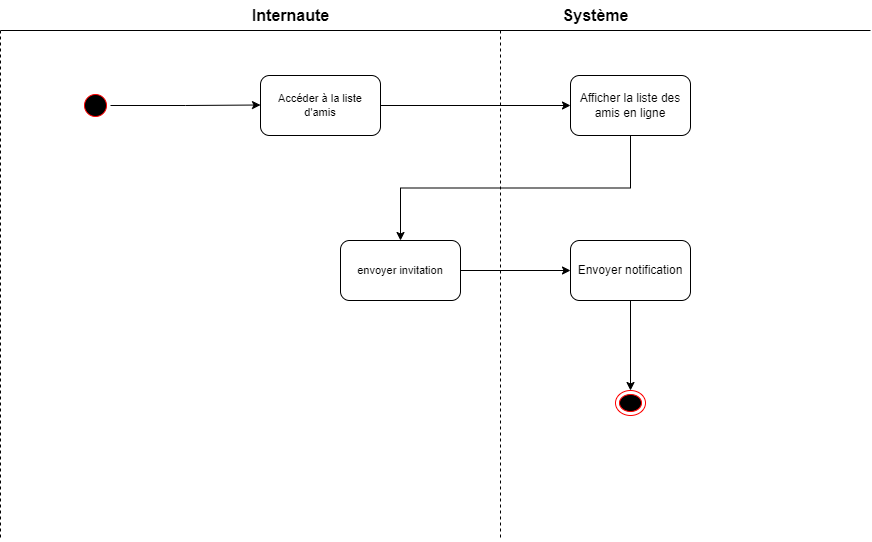

The diagram above was exported from draw.io. Its source (the exported page's mxGraphModel, read from the mxfile embedded in the PNG):
<mxGraphModel dx="1434" dy="802" grid="1" gridSize="10" guides="1" tooltips="1" connect="1" arrows="1" fold="1" page="1" pageScale="1" pageWidth="827" pageHeight="1169" math="0" shadow="0">
  <root>
    <mxCell id="0" />
    <mxCell id="1" parent="0" />
    <mxCell id="dZpRWQuHuBpSUiwH6-dQ-1" style="edgeStyle=orthogonalEdgeStyle;rounded=0;orthogonalLoop=1;jettySize=auto;html=1;exitX=1;exitY=0.5;exitDx=0;exitDy=0;strokeColor=#000000;fontSize=11;startArrow=none;" parent="1" source="dZpRWQuHuBpSUiwH6-dQ-2" edge="1">
      <mxGeometry relative="1" as="geometry">
        <mxPoint x="310" y="124.5" as="targetPoint" />
        <mxPoint x="140" y="124.5" as="sourcePoint" />
      </mxGeometry>
    </mxCell>
    <mxCell id="dZpRWQuHuBpSUiwH6-dQ-10" value="&lt;b&gt;&lt;font style=&quot;font-size: 16px;&quot;&gt;Système&lt;/font&gt;&lt;/b&gt;" style="text;html=1;align=center;verticalAlign=middle;resizable=0;points=[];autosize=1;strokeColor=none;fillColor=none;" parent="1" vertex="1">
      <mxGeometry x="600" y="20" width="90" height="30" as="geometry" />
    </mxCell>
    <mxCell id="dZpRWQuHuBpSUiwH6-dQ-11" value="" style="endArrow=none;html=1;rounded=0;strokeColor=#000000;fontSize=16;" parent="1" edge="1">
      <mxGeometry width="50" height="50" relative="1" as="geometry">
        <mxPoint x="920" y="50" as="sourcePoint" />
        <mxPoint x="50" y="50" as="targetPoint" />
      </mxGeometry>
    </mxCell>
    <mxCell id="dZpRWQuHuBpSUiwH6-dQ-12" value="&lt;span style=&quot;font-size: 16px;&quot;&gt;&lt;b&gt;Internaute&lt;/b&gt;&lt;/span&gt;" style="text;html=1;align=center;verticalAlign=middle;resizable=0;points=[];autosize=1;strokeColor=none;fillColor=none;" parent="1" vertex="1">
      <mxGeometry x="290" y="20" width="100" height="30" as="geometry" />
    </mxCell>
    <mxCell id="dZpRWQuHuBpSUiwH6-dQ-13" value="" style="endArrow=none;html=1;rounded=0;strokeColor=#000000;fontSize=16;dashed=1;" parent="1" edge="1">
      <mxGeometry width="50" height="50" relative="1" as="geometry">
        <mxPoint x="50" y="50" as="sourcePoint" />
        <mxPoint x="50" y="560" as="targetPoint" />
      </mxGeometry>
    </mxCell>
    <mxCell id="dZpRWQuHuBpSUiwH6-dQ-14" value="" style="endArrow=none;html=1;rounded=0;strokeColor=#000000;fontSize=16;dashed=1;" parent="1" edge="1">
      <mxGeometry x="-0.2" y="650" width="50" height="50" relative="1" as="geometry">
        <mxPoint x="550" y="50" as="sourcePoint" />
        <mxPoint x="550" y="560" as="targetPoint" />
        <mxPoint as="offset" />
      </mxGeometry>
    </mxCell>
    <mxCell id="dZpRWQuHuBpSUiwH6-dQ-26" value="" style="ellipse;html=1;shape=endState;fillColor=#000000;strokeColor=#ff0000;fontSize=11;" parent="1" vertex="1">
      <mxGeometry x="665" y="410" width="30" height="25" as="geometry" />
    </mxCell>
    <mxCell id="dZpRWQuHuBpSUiwH6-dQ-28" style="edgeStyle=orthogonalEdgeStyle;rounded=0;orthogonalLoop=1;jettySize=auto;html=1;exitX=1;exitY=0.5;exitDx=0;exitDy=0;strokeColor=#000000;fontSize=11;" parent="1" source="dZpRWQuHuBpSUiwH6-dQ-27" target="EEdBQOPacUf62o3EuAUX-3" edge="1">
      <mxGeometry relative="1" as="geometry">
        <mxPoint x="460" y="260" as="targetPoint" />
      </mxGeometry>
    </mxCell>
    <mxCell id="dZpRWQuHuBpSUiwH6-dQ-27" value="Accéder à la liste d'amis" style="rounded=1;whiteSpace=wrap;html=1;fontSize=11;" parent="1" vertex="1">
      <mxGeometry x="310" y="95" width="120" height="60" as="geometry" />
    </mxCell>
    <mxCell id="dZpRWQuHuBpSUiwH6-dQ-33" style="edgeStyle=orthogonalEdgeStyle;rounded=0;orthogonalLoop=1;jettySize=auto;html=1;exitX=1;exitY=0.5;exitDx=0;exitDy=0;strokeColor=#000000;fontSize=11;startArrow=none;startFill=0;" parent="1" source="dZpRWQuHuBpSUiwH6-dQ-29" target="EEdBQOPacUf62o3EuAUX-1" edge="1">
      <mxGeometry relative="1" as="geometry">
        <mxPoint x="720" y="290" as="targetPoint" />
      </mxGeometry>
    </mxCell>
    <mxCell id="dZpRWQuHuBpSUiwH6-dQ-29" value="envoyer invitation" style="rounded=1;whiteSpace=wrap;html=1;fontSize=11;" parent="1" vertex="1">
      <mxGeometry x="390" y="260" width="120" height="60" as="geometry" />
    </mxCell>
    <mxCell id="EEdBQOPacUf62o3EuAUX-2" style="edgeStyle=orthogonalEdgeStyle;rounded=0;orthogonalLoop=1;jettySize=auto;html=1;exitX=0.5;exitY=1;exitDx=0;exitDy=0;" parent="1" source="EEdBQOPacUf62o3EuAUX-1" target="dZpRWQuHuBpSUiwH6-dQ-26" edge="1">
      <mxGeometry relative="1" as="geometry" />
    </mxCell>
    <mxCell id="EEdBQOPacUf62o3EuAUX-1" value="Envoyer notification" style="rounded=1;whiteSpace=wrap;html=1;" parent="1" vertex="1">
      <mxGeometry x="620" y="260" width="120" height="60" as="geometry" />
    </mxCell>
    <mxCell id="EEdBQOPacUf62o3EuAUX-4" style="edgeStyle=orthogonalEdgeStyle;rounded=0;orthogonalLoop=1;jettySize=auto;html=1;exitX=0.5;exitY=1;exitDx=0;exitDy=0;" parent="1" source="EEdBQOPacUf62o3EuAUX-3" target="dZpRWQuHuBpSUiwH6-dQ-29" edge="1">
      <mxGeometry relative="1" as="geometry" />
    </mxCell>
    <mxCell id="EEdBQOPacUf62o3EuAUX-3" value="Afficher la liste des amis en ligne" style="rounded=1;whiteSpace=wrap;html=1;" parent="1" vertex="1">
      <mxGeometry x="620" y="95" width="120" height="60" as="geometry" />
    </mxCell>
    <mxCell id="dZpRWQuHuBpSUiwH6-dQ-2" value="" style="ellipse;html=1;shape=startState;fillColor=#000000;strokeColor=#ff0000;fontColor=#143642;" parent="1" vertex="1">
      <mxGeometry x="130" y="110" width="30" height="30" as="geometry" />
    </mxCell>
  </root>
</mxGraphModel>